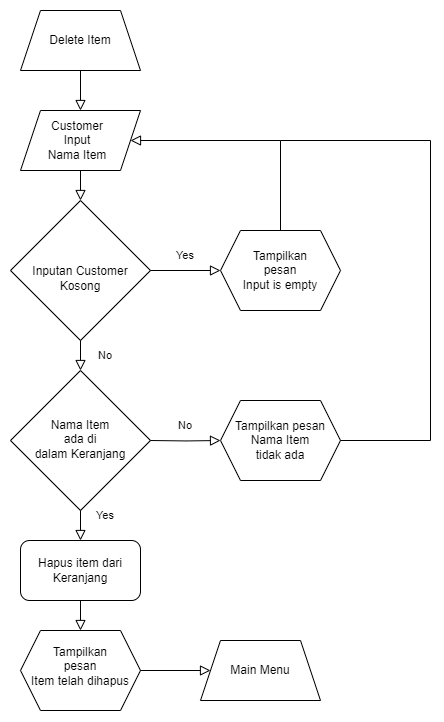

The diagram above was exported from draw.io. Its source (the exported page's mxGraphModel, read from the mxfile embedded in the PNG):
<mxGraphModel dx="1196" dy="9978" grid="1" gridSize="10" guides="1" tooltips="1" connect="1" arrows="1" fold="1" page="1" pageScale="1" pageWidth="3300" pageHeight="4681" math="0" shadow="0">
  <root>
    <mxCell id="0" />
    <mxCell id="1" parent="0" />
    <mxCell id="YYk9rOjlXihEE6AXz4ey-35" style="edgeStyle=orthogonalEdgeStyle;rounded=0;orthogonalLoop=1;jettySize=auto;html=1;exitX=0.5;exitY=1;exitDx=0;exitDy=0;entryX=0.5;entryY=0;entryDx=0;entryDy=0;strokeColor=none;" parent="1" source="YYk9rOjlXihEE6AXz4ey-36" target="YYk9rOjlXihEE6AXz4ey-37" edge="1">
      <mxGeometry relative="1" as="geometry" />
    </mxCell>
    <mxCell id="YYk9rOjlXihEE6AXz4ey-36" value="Delete Item" style="shape=trapezoid;perimeter=trapezoidPerimeter;whiteSpace=wrap;html=1;fixedSize=1;labelBackgroundColor=none;" parent="1" vertex="1">
      <mxGeometry x="220" y="-9280" width="120" height="60" as="geometry" />
    </mxCell>
    <mxCell id="YYk9rOjlXihEE6AXz4ey-37" value="Customer&lt;br&gt;Input &lt;br&gt;Nama Item" style="shape=parallelogram;perimeter=parallelogramPerimeter;whiteSpace=wrap;html=1;fixedSize=1;spacingRight=6;" parent="1" vertex="1">
      <mxGeometry x="220" y="-9180" width="120" height="60" as="geometry" />
    </mxCell>
    <mxCell id="YYk9rOjlXihEE6AXz4ey-38" value="" style="rounded=0;html=1;jettySize=auto;orthogonalLoop=1;fontSize=11;endArrow=block;endFill=0;endSize=8;strokeWidth=1;shadow=0;labelBackgroundColor=none;edgeStyle=orthogonalEdgeStyle;exitX=0.5;exitY=1;exitDx=0;exitDy=0;fontColor=default;entryX=0.5;entryY=0;entryDx=0;entryDy=0;" parent="1" source="YYk9rOjlXihEE6AXz4ey-36" target="YYk9rOjlXihEE6AXz4ey-37" edge="1">
      <mxGeometry relative="1" as="geometry">
        <mxPoint x="470" y="-9140" as="sourcePoint" />
        <mxPoint x="280" y="-9180" as="targetPoint" />
      </mxGeometry>
    </mxCell>
    <mxCell id="YYk9rOjlXihEE6AXz4ey-39" value="Inputan Customer Kosong" style="rhombus;whiteSpace=wrap;html=1;shadow=0;fontFamily=Helvetica;fontSize=12;align=center;strokeWidth=1;spacing=6;spacingTop=16;labelBackgroundColor=none;" parent="1" vertex="1">
      <mxGeometry x="210" y="-9090" width="140" height="140" as="geometry" />
    </mxCell>
    <mxCell id="YYk9rOjlXihEE6AXz4ey-40" value="" style="rounded=0;html=1;jettySize=auto;orthogonalLoop=1;fontSize=11;endArrow=block;endFill=0;endSize=8;strokeWidth=1;shadow=0;labelBackgroundColor=none;edgeStyle=orthogonalEdgeStyle;exitX=0.5;exitY=1;exitDx=0;exitDy=0;fontColor=default;entryX=0.5;entryY=0;entryDx=0;entryDy=0;" parent="1" source="YYk9rOjlXihEE6AXz4ey-37" target="YYk9rOjlXihEE6AXz4ey-39" edge="1">
      <mxGeometry relative="1" as="geometry">
        <mxPoint x="440" y="-9120" as="sourcePoint" />
        <mxPoint x="440" y="-9080" as="targetPoint" />
      </mxGeometry>
    </mxCell>
    <mxCell id="YYk9rOjlXihEE6AXz4ey-41" value="" style="rounded=0;html=1;jettySize=auto;orthogonalLoop=1;fontSize=11;endArrow=block;endFill=0;endSize=8;strokeWidth=1;shadow=0;labelBackgroundColor=none;edgeStyle=orthogonalEdgeStyle;exitX=1;exitY=0.5;exitDx=0;exitDy=0;fontColor=default;entryX=0;entryY=0.5;entryDx=0;entryDy=0;" parent="1" source="YYk9rOjlXihEE6AXz4ey-39" target="YYk9rOjlXihEE6AXz4ey-42" edge="1">
      <mxGeometry relative="1" as="geometry">
        <mxPoint x="330" y="-8900" as="sourcePoint" />
        <mxPoint x="410" y="-8900" as="targetPoint" />
      </mxGeometry>
    </mxCell>
    <mxCell id="YYk9rOjlXihEE6AXz4ey-42" value="Tampilkan &lt;br&gt;pesan &lt;br&gt;Input is empty" style="shape=hexagon;perimeter=hexagonPerimeter2;whiteSpace=wrap;html=1;fixedSize=1;labelBackgroundColor=none;" parent="1" vertex="1">
      <mxGeometry x="420" y="-9060" width="120" height="80" as="geometry" />
    </mxCell>
    <mxCell id="YYk9rOjlXihEE6AXz4ey-43" value="&lt;span style=&quot;font-size: 11px;&quot;&gt;Yes&lt;/span&gt;" style="text;html=1;strokeColor=none;fillColor=none;align=center;verticalAlign=middle;whiteSpace=wrap;rounded=0;labelBackgroundColor=none;" parent="1" vertex="1">
      <mxGeometry x="370" y="-9050" width="30" height="30" as="geometry" />
    </mxCell>
    <mxCell id="YYk9rOjlXihEE6AXz4ey-44" value="" style="rounded=0;html=1;jettySize=auto;orthogonalLoop=1;fontSize=11;endArrow=block;endFill=0;endSize=8;strokeWidth=1;shadow=0;labelBackgroundColor=none;edgeStyle=orthogonalEdgeStyle;exitX=0.5;exitY=0;exitDx=0;exitDy=0;fontColor=default;entryX=1;entryY=0.5;entryDx=0;entryDy=0;" parent="1" source="YYk9rOjlXihEE6AXz4ey-42" target="YYk9rOjlXihEE6AXz4ey-37" edge="1">
      <mxGeometry relative="1" as="geometry">
        <mxPoint x="390" y="-9120" as="sourcePoint" />
        <mxPoint x="410" y="-9170" as="targetPoint" />
        <Array as="points">
          <mxPoint x="480" y="-9150" />
        </Array>
      </mxGeometry>
    </mxCell>
    <mxCell id="YYk9rOjlXihEE6AXz4ey-52" value="Nama Item &lt;br&gt;ada di &lt;br&gt;dalam Keranjang" style="rhombus;whiteSpace=wrap;html=1;shadow=0;fontFamily=Helvetica;fontSize=12;align=center;strokeWidth=1;spacing=6;spacingTop=-3;labelBackgroundColor=none;" parent="1" vertex="1">
      <mxGeometry x="210" y="-8920" width="140" height="140" as="geometry" />
    </mxCell>
    <mxCell id="YYk9rOjlXihEE6AXz4ey-53" value="" style="rounded=0;html=1;jettySize=auto;orthogonalLoop=1;fontSize=11;endArrow=block;endFill=0;endSize=8;strokeWidth=1;shadow=0;labelBackgroundColor=none;edgeStyle=orthogonalEdgeStyle;fontColor=default;entryX=0.5;entryY=0;entryDx=0;entryDy=0;" parent="1" target="YYk9rOjlXihEE6AXz4ey-52" edge="1">
      <mxGeometry relative="1" as="geometry">
        <mxPoint x="280" y="-8950" as="sourcePoint" />
        <mxPoint x="440" y="-8910" as="targetPoint" />
      </mxGeometry>
    </mxCell>
    <mxCell id="YYk9rOjlXihEE6AXz4ey-54" value="&lt;span style=&quot;font-size: 11px;&quot;&gt;No&lt;/span&gt;" style="text;html=1;strokeColor=none;fillColor=none;align=center;verticalAlign=middle;whiteSpace=wrap;rounded=0;labelBackgroundColor=none;" parent="1" vertex="1">
      <mxGeometry x="290" y="-8950" width="30" height="30" as="geometry" />
    </mxCell>
    <mxCell id="YYk9rOjlXihEE6AXz4ey-55" value="" style="rounded=0;html=1;jettySize=auto;orthogonalLoop=1;fontSize=11;endArrow=block;endFill=0;endSize=8;strokeWidth=1;shadow=0;labelBackgroundColor=none;edgeStyle=orthogonalEdgeStyle;fontColor=default;entryX=0;entryY=0.5;entryDx=0;entryDy=0;exitX=1;exitY=0.5;exitDx=0;exitDy=0;" parent="1" target="YYk9rOjlXihEE6AXz4ey-56" edge="1">
      <mxGeometry relative="1" as="geometry">
        <mxPoint x="350" y="-8850" as="sourcePoint" />
        <mxPoint x="410" y="-8730" as="targetPoint" />
      </mxGeometry>
    </mxCell>
    <mxCell id="YYk9rOjlXihEE6AXz4ey-56" value="Tampilkan pesan &lt;br&gt;Nama Item &lt;br&gt;tidak ada" style="shape=hexagon;perimeter=hexagonPerimeter2;whiteSpace=wrap;html=1;fixedSize=1;labelBackgroundColor=none;" parent="1" vertex="1">
      <mxGeometry x="420" y="-8890" width="120" height="80" as="geometry" />
    </mxCell>
    <mxCell id="YYk9rOjlXihEE6AXz4ey-57" value="&lt;span style=&quot;font-size: 11px;&quot;&gt;No&lt;/span&gt;" style="text;html=1;strokeColor=none;fillColor=none;align=center;verticalAlign=middle;whiteSpace=wrap;rounded=0;labelBackgroundColor=none;" parent="1" vertex="1">
      <mxGeometry x="370" y="-8880" width="30" height="30" as="geometry" />
    </mxCell>
    <mxCell id="YYk9rOjlXihEE6AXz4ey-58" value="" style="rounded=0;html=1;jettySize=auto;orthogonalLoop=1;fontSize=11;endArrow=block;endFill=0;endSize=8;strokeWidth=1;shadow=0;labelBackgroundColor=none;edgeStyle=orthogonalEdgeStyle;fontColor=default;entryX=0.5;entryY=0;entryDx=0;entryDy=0;exitX=0.5;exitY=1;exitDx=0;exitDy=0;" parent="1" edge="1">
      <mxGeometry relative="1" as="geometry">
        <mxPoint x="280" y="-8780" as="sourcePoint" />
        <mxPoint x="280" y="-8750" as="targetPoint" />
      </mxGeometry>
    </mxCell>
    <mxCell id="YYk9rOjlXihEE6AXz4ey-59" value="&lt;span style=&quot;font-size: 11px;&quot;&gt;Yes&lt;/span&gt;" style="text;html=1;strokeColor=none;fillColor=none;align=center;verticalAlign=middle;whiteSpace=wrap;rounded=0;labelBackgroundColor=none;" parent="1" vertex="1">
      <mxGeometry x="290" y="-8790" width="30" height="30" as="geometry" />
    </mxCell>
    <mxCell id="YYk9rOjlXihEE6AXz4ey-62" value="Tampilkan &lt;br&gt;pesan &lt;br&gt;Item telah dihapus" style="shape=hexagon;perimeter=hexagonPerimeter2;whiteSpace=wrap;html=1;fixedSize=1;labelBackgroundColor=none;spacingTop=0;spacingBottom=9;" parent="1" vertex="1">
      <mxGeometry x="220" y="-8660" width="120" height="80" as="geometry" />
    </mxCell>
    <mxCell id="YYk9rOjlXihEE6AXz4ey-63" value="Main Menu" style="shape=trapezoid;perimeter=trapezoidPerimeter;whiteSpace=wrap;html=1;fixedSize=1;labelBackgroundColor=none;" parent="1" vertex="1">
      <mxGeometry x="400" y="-8650" width="120" height="60" as="geometry" />
    </mxCell>
    <mxCell id="YYk9rOjlXihEE6AXz4ey-64" value="" style="rounded=0;html=1;jettySize=auto;orthogonalLoop=1;fontSize=11;endArrow=block;endFill=0;endSize=8;strokeWidth=1;shadow=0;labelBackgroundColor=none;edgeStyle=orthogonalEdgeStyle;fontColor=default;entryX=0;entryY=0.5;entryDx=0;entryDy=0;exitX=1;exitY=0.5;exitDx=0;exitDy=0;" parent="1" edge="1">
      <mxGeometry relative="1" as="geometry">
        <mxPoint x="340" y="-8620" as="sourcePoint" />
        <mxPoint x="410" y="-8620" as="targetPoint" />
      </mxGeometry>
    </mxCell>
    <mxCell id="YYk9rOjlXihEE6AXz4ey-67" value="Hapus item dari Keranjang" style="rounded=1;whiteSpace=wrap;html=1;" parent="1" vertex="1">
      <mxGeometry x="220" y="-8750" width="120" height="60" as="geometry" />
    </mxCell>
    <mxCell id="YYk9rOjlXihEE6AXz4ey-68" value="" style="rounded=0;html=1;jettySize=auto;orthogonalLoop=1;fontSize=11;endArrow=block;endFill=0;endSize=8;strokeWidth=1;shadow=0;labelBackgroundColor=none;edgeStyle=orthogonalEdgeStyle;fontColor=default;entryX=0.5;entryY=0;entryDx=0;entryDy=0;exitX=0.5;exitY=1;exitDx=0;exitDy=0;" parent="1" edge="1">
      <mxGeometry relative="1" as="geometry">
        <mxPoint x="280" y="-8690" as="sourcePoint" />
        <mxPoint x="280" y="-8660" as="targetPoint" />
      </mxGeometry>
    </mxCell>
    <mxCell id="5WD5WiD9h55hu68eTXfB-1" value="" style="rounded=0;html=1;jettySize=auto;orthogonalLoop=1;fontSize=11;endArrow=none;endFill=0;endSize=8;strokeWidth=1;shadow=0;labelBackgroundColor=none;edgeStyle=orthogonalEdgeStyle;exitX=1;exitY=0.5;exitDx=0;exitDy=0;fontColor=default;" edge="1" parent="1" source="YYk9rOjlXihEE6AXz4ey-56">
      <mxGeometry relative="1" as="geometry">
        <mxPoint x="630" y="-8830" as="sourcePoint" />
        <mxPoint x="480" y="-9150" as="targetPoint" />
        <Array as="points">
          <mxPoint x="630" y="-8850" />
          <mxPoint x="630" y="-9150" />
        </Array>
      </mxGeometry>
    </mxCell>
  </root>
</mxGraphModel>